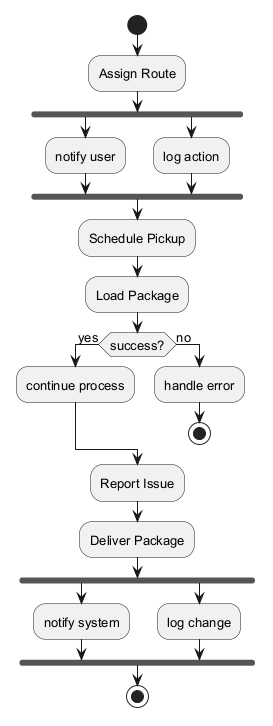

The diagram above was rendered by PlantUML. Its source (embedded in the PNG):
@startuml
skinparam backgroundColor #FFFFFF
skinparam classBackgroundColor #F3E5F5
skinparam classBorderColor #6A1B9A
skinparam defaultFontSize 13
start
:Assign Route;
fork
:notify user;
fork again
:log action;
end fork
:Schedule Pickup;
:Load Package;
if (success?) then (yes)
:continue process;
else (no)
:handle error;
stop
endif
:Report Issue;
:Deliver Package;
fork
:notify system;
fork again
:log change;
end fork
stop
@enduml